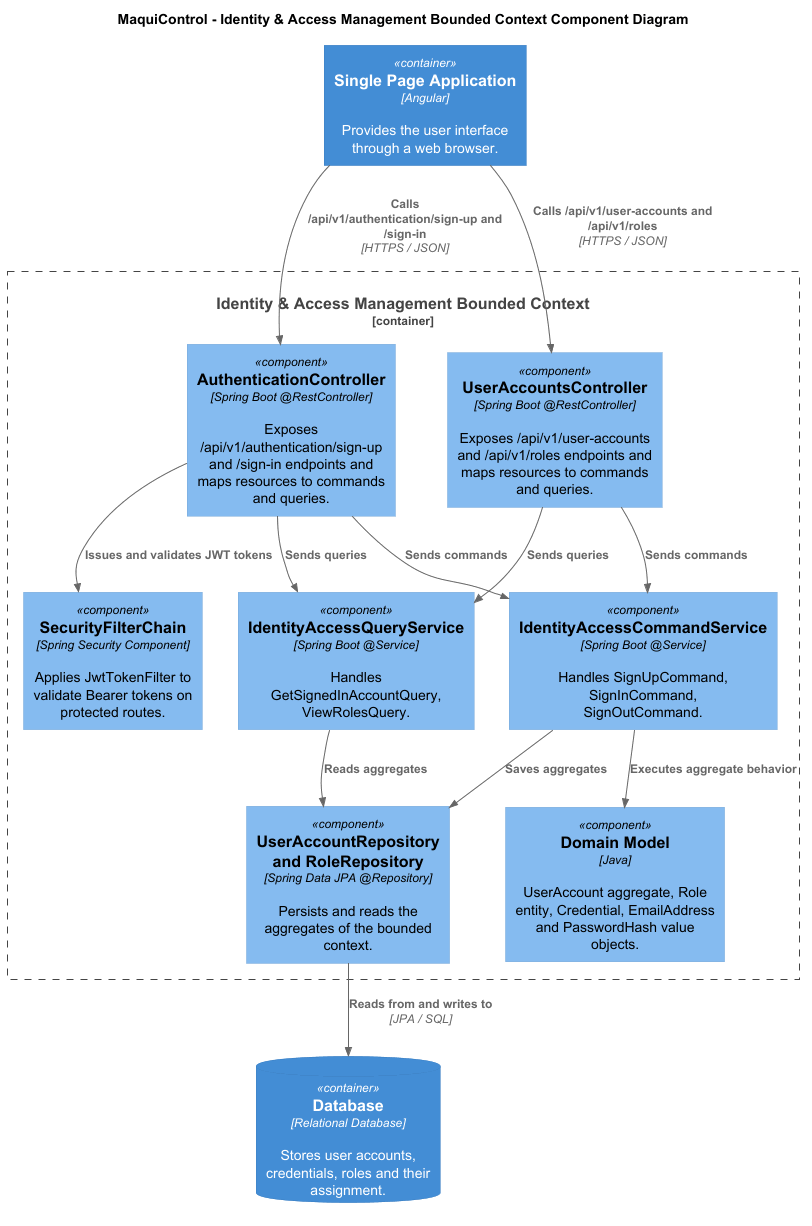

The diagram above was rendered by PlantUML. Its source (embedded in the PNG):
@startuml
!include <C4/C4_Component>

title MaquiControl - Identity & Access Management Bounded Context Component Diagram

Container(webapp, "Single Page Application", "Angular", "Provides the user interface through a web browser.")

Container_Boundary(bc, "Identity & Access Management Bounded Context") {

    Component(controller0, "AuthenticationController", "Spring Boot @RestController", "Exposes /api/v1/authentication/sign-up and /sign-in endpoints and maps resources to commands and queries.")
    Component(controller1, "UserAccountsController", "Spring Boot @RestController", "Exposes /api/v1/user-accounts and /api/v1/roles endpoints and maps resources to commands and queries.")
    Component(commandService, "IdentityAccessCommandService", "Spring Boot @Service", "Handles SignUpCommand, SignInCommand, SignOutCommand.")
    Component(queryService, "IdentityAccessQueryService", "Spring Boot @Service", "Handles GetSignedInAccountQuery, ViewRolesQuery.")
    Component(security, "SecurityFilterChain", "Spring Security Component", "Applies JwtTokenFilter to validate Bearer tokens on protected routes.")
    Component(domain, "Domain Model", "Java", "UserAccount aggregate, Role entity, Credential, EmailAddress and PasswordHash value objects.")
    Component(repository, "UserAccountRepository and RoleRepository", "Spring Data JPA @Repository", "Persists and reads the aggregates of the bounded context.")
}

ContainerDb(database, "Database", "Relational Database", "Stores user accounts, credentials, roles and their assignment.")

Rel(webapp, controller0, "Calls /api/v1/authentication/sign-up and /sign-in", "HTTPS / JSON")
Rel(controller0, commandService, "Sends commands")
Rel(controller0, queryService, "Sends queries")
Rel(webapp, controller1, "Calls /api/v1/user-accounts and /api/v1/roles", "HTTPS / JSON")
Rel(controller1, commandService, "Sends commands")
Rel(controller1, queryService, "Sends queries")
Rel(commandService, domain, "Executes aggregate behavior")
Rel(commandService, repository, "Saves aggregates")
Rel(queryService, repository, "Reads aggregates")
Rel(controller0, security, "Issues and validates JWT tokens")
Rel(repository, database, "Reads from and writes to", "JPA / SQL")

@enduml